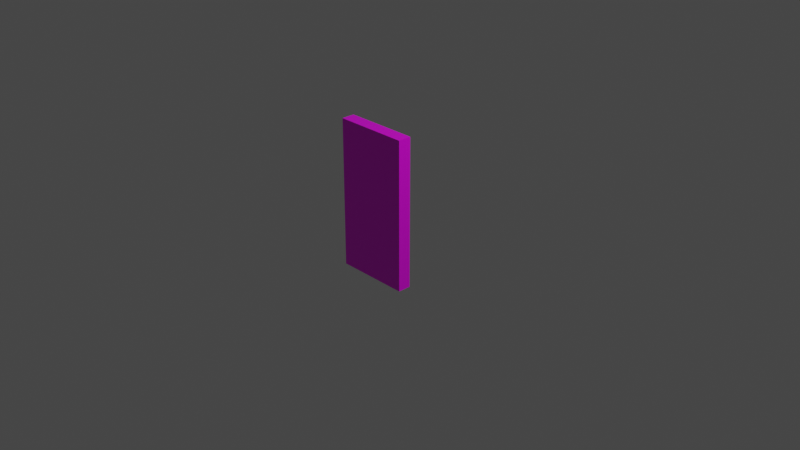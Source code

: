 # Source: multidecor_kitchen_cabinet_half_door.blend  (saved by Blender 2.90.7; exported with 4.5.12 LTS)
import bpy
from mathutils import Matrix  # noqa: F401  (used for matrix-valued properties, if any)

bpy.ops.wm.read_factory_settings(use_empty=True)
scene = bpy.context.scene
scene.name = 'Scene'

# ---- collections
col_collection = bpy.data.collections.new('Collection'); scene.collection.children.link(col_collection)

# ---- images (referenced by path relative to the original .blend; pixels are not part of the script)
import os
ASSET_DIR = os.environ.get("B2B_ASSET_DIR", "")  # directory of the original .blend (textures are referenced by path, not embedded)
HERE = os.path.dirname(os.path.abspath(__file__))  # packed textures are extracted next to this script under _unpacked/

def load_image(name, relpath, width, height, colorspace="sRGB"):
    """Load a texture the original file referenced (path relative to the .blend, or extracted next to this script)."""
    p = next((c for c in (os.path.join(HERE, relpath), os.path.join(ASSET_DIR, relpath)) if relpath and os.path.exists(c)), "")
    if p:
        img = bpy.data.images.load(p, check_existing=True)
        img.name = name
    else:  # same state as the original file: an image datablock whose file is absent (Cycles renders it pink)
        img = bpy.data.images.new(name, width, height)
        img.source = "FILE"
        img.filepath = "//" + (relpath or name)
    img.colorspace_settings.name = colorspace
    return img
img_multidecor_wood_png_002 = load_image('multidecor_wood.png.002', 'multidecor_wood.png', 1024, 1024, 'sRGB')
img_multidecor_metal_material_png_002 = load_image('multidecor_metal_material.png.002', 'multidecor_metal_material.png', 1024, 1024, 'sRGB')

# ---- materials (node trees are filled in below, after node groups)
mat_material_008 = bpy.data.materials.new('Material.008')
mat_material_008.alpha_threshold = 0.0
mat_material_008.use_transparent_shadow = False
mat_material_008.line_color = (0.0, 0.0, 0.0, 1.0)
mat_material_007 = bpy.data.materials.new('Material.007')
mat_material_007.use_transparent_shadow = False

# ---- material node trees
mat_material_008.use_nodes = True; mat_material_008.node_tree.nodes.clear()
_N = mat_material_008.node_tree.nodes; _L = mat_material_008.node_tree.links
n0 = _N.new('ShaderNodeOutputMaterial'); n0.name = 'Material Output'; n0.location = (300, 300)
n1 = _N.new('ShaderNodeBsdfPrincipled'); n1.name = 'Principled BSDF'; n1.location = (10, 300)
n1.distribution = 'GGX'
n1.subsurface_method = 'BURLEY'
n1.inputs[2].default_value = 0.4
n1.inputs[3].default_value = 1.45
n1.inputs[27].default_value = (0.0, 0.0, 0.0, 1.0)
n1.inputs[28].default_value = 1.0
n2 = _N.new('ShaderNodeTexImage'); n2.name = 'Image Texture'; n2.location = (-280, 280)
n2.image = img_multidecor_wood_png_002
n2.interpolation = 'Closest'
_L.new(n1.outputs[0], n0.inputs[0])
_L.new(n2.outputs[0], n1.inputs[0])
n0.is_active_output = True
mat_material_007.use_nodes = True; mat_material_007.node_tree.nodes.clear()
_N = mat_material_007.node_tree.nodes; _L = mat_material_007.node_tree.links
n0 = _N.new('ShaderNodeBsdfPrincipled'); n0.name = 'Principled BSDF'; n0.location = (10, 300)
n0.distribution = 'GGX'
n0.subsurface_method = 'BURLEY'
n0.inputs[3].default_value = 1.45
n0.inputs[27].default_value = (0.0, 0.0, 0.0, 1.0)
n0.inputs[28].default_value = 1.0
n1 = _N.new('ShaderNodeOutputMaterial'); n1.name = 'Material Output'; n1.location = (300, 300)
n2 = _N.new('ShaderNodeTexImage'); n2.name = 'Image Texture'; n2.location = (-280, 280)
n2.image = img_multidecor_metal_material_png_002
n2.interpolation = 'Closest'
_L.new(n0.outputs[0], n1.inputs[0])
_L.new(n2.outputs[0], n0.inputs[0])
n1.is_active_output = True

# ---- world
world_world = bpy.data.worlds.new('World'); scene.world = world_world
world_world.use_nodes = True; world_world.node_tree.nodes.clear()
_N = world_world.node_tree.nodes; _L = world_world.node_tree.links
n0 = _N.new('ShaderNodeOutputWorld'); n0.name = 'World Output'; n0.location = (300, 300)
n1 = _N.new('ShaderNodeBackground'); n1.name = 'Background'; n1.location = (10, 300)
n1.inputs[0].default_value = (0.05088, 0.05088, 0.05088, 1.0)
_L.new(n1.outputs[0], n0.inputs[0])
n0.is_active_output = True
world_world.color = (0.05088, 0.05088, 0.05088)
world_world.use_sun_shadow = False
world_world.sun_shadow_jitter_overblur = 0.0

# ---- cameras
cam_camera = bpy.data.cameras.new('Camera')
cam_camera.clip_end = 100.0
cam_camera.ortho_scale = 7.314

# ---- lights
light_light = bpy.data.lights.new('Light', 'POINT')
light_light.transmission_factor = 0.0
light_light.energy = 1000.0
light_light.shadow_soft_size = 0.1
light_light.shadow_maximum_resolution = 0.006
light_light.use_absolute_resolution = True

# ---- meshes
me_cube_003 = bpy.data.meshes.new('Cube.003')
me_cube_003.from_pydata([(-0.85, -5.617e-07, 0.85), (-0.85, -5.617e-07, -0.85), (0.0, 0.0, 0.85), (0.0, 0.0, -0.85), (-0.85, 0.15, 0.85), (-0.85, 0.15, -0.85), (-7.808e-08, 0.15, 0.85), (-7.808e-08, 0.15, -0.85), (-0.6643, 0.15, 0.1), (-0.6643, 0.15, 0.0), (-0.7643, 0.15, 0.1), (-0.7643, 0.15, 0.0), (-0.7643, 0.25, 0.1), (-0.6643, 0.25, 0.1), (-0.6643, 0.25, 0.0), (-0.7643, 0.25, 0.0), (-0.7643, 0.3, 0.1), (-0.6643, 0.3, 0.1), (-0.6643, 0.3, 0.0), (-0.7643, 0.3, 0.0), (-0.7643, 0.25, 0.5), (-0.6643, 0.25, 0.5), (-0.7643, 0.3, 0.5), (-0.6643, 0.3, 0.5), (-0.7643, 0.25, 0.6), (-0.6643, 0.25, 0.6), (-0.7643, 0.3, 0.6), (-0.6643, 0.3, 0.6), (-0.7643, 0.15, 0.5), (-0.6643, 0.15, 0.5), (-0.7643, 0.15, 0.6), (-0.6643, 0.15, 0.6)], [], [(1, 3, 2, 0), (5, 4, 6, 7), (3, 1, 5, 7), (1, 0, 4, 5), (0, 2, 6, 4), (2, 3, 7, 6), (12, 13, 21, 20), (9, 11, 15, 14), (10, 8, 13, 12), (11, 10, 12, 15), (8, 9, 14, 13), (17, 18, 19, 16), (15, 12, 16, 19), (13, 14, 18, 17), (14, 15, 19, 18), (22, 20, 24, 26), (13, 17, 23, 21), (17, 16, 22, 23), (16, 12, 20, 22), (24, 25, 27, 26), (23, 22, 26, 27), (21, 23, 27, 25), (24, 20, 28, 30), (25, 24, 30, 31), (21, 25, 31, 29), (20, 21, 29, 28)])
me_cube_003.polygons.foreach_set('material_index', [0, 0, 0, 0, 0, 0, 1, 1, 1, 1, 1, 1, 1, 1, 1, 1, 1, 1, 1, 1, 1, 1, 1, 1, 1, 1])
_uv = me_cube_003.uv_layers.new(name='UVMap')
_uv.uv.foreach_set('vector', [-0.22, 0.9999, 0.04061, 0.9999, 0.04061, 0.5405, -0.22, 0.5405, -0.22, 0.04061, -0.22, 0.5, 0.04061, 0.5, 0.04061, 0.04061, 0.04061, 7.533e-05, -0.22, 7.477e-05, -0.22, -0.04046, 0.04061, -0.04046, 0.5676, 0.04061, 0.5676, 0.5, 0.6081, 0.5, 0.6081, 0.04061, -0.22, 0.5405, 0.04061, 0.5405, 0.04061, 0.5811, -0.22, 0.5811, 7.539e-05, 0.5, 7.533e-05, 0.04061, -0.04046, 0.04061, -0.04046, 0.5, 0.5555, 3.181, 0.5555, 3.07, 0.1112, 3.07, 0.1112, 3.181, 1.333, -1.626, 1.333, -1.738, 1.444, -1.738, 1.444, -1.626, 0.9999, 3.181, 0.9999, 3.07, 1.111, 3.07, 1.111, 3.181, 0.6666, 1.055, 0.5555, 1.055, 0.5555, 1.166, 0.6666, 1.166, 0.5555, 0.3887, 0.6666, 0.3887, 0.6666, 0.2776, 0.5555, 0.2776, 0.7222, -1.626, 0.8333, -1.626, 0.8333, -1.738, 0.7222, -1.738, 0.6666, 1.166, 0.5555, 1.166, 0.5555, 1.222, 0.6666, 1.222, 0.5555, 0.2776, 0.6666, 0.2776, 0.6666, 0.222, 0.5555, 0.222, 1.444, -1.626, 1.444, -1.738, 1.5, -1.738, 1.5, -1.626, 0.1112, 1.222, 0.1112, 1.166, 0.0001276, 1.166, 0.0001277, 1.222, 0.5555, 0.2776, 0.5555, 0.222, 0.1112, 0.222, 0.1112, 0.2776, 0.7222, -1.626, 0.7222, -1.738, 0.2778, -1.738, 0.2778, -1.626, 0.5555, 1.222, 0.5555, 1.166, 0.1112, 1.166, 0.1112, 1.222, -0.4442, -1.738, -0.4442, -1.626, -0.4997, -1.626, -0.4997, -1.738, 0.2778, -1.626, 0.2778, -1.738, 0.1668, -1.738, 0.1668, -1.626, 0.1112, 0.2776, 0.1112, 0.222, 0.0001271, 0.222, 0.0001271, 0.2776, 0.0001275, 1.166, 0.1112, 1.166, 0.1112, 1.055, 0.0001275, 1.055, -0.4442, -1.626, -0.4442, -1.738, -0.3331, -1.738, -0.3331, -1.626, 0.1112, 0.2776, 0.0001273, 0.2776, 0.0001273, 0.3887, 0.1112, 0.3887, -0.4442, 3.181, -0.4442, 3.07, -0.3331, 3.07, -0.3331, 3.181])
me_cube_003.materials.append(mat_material_008)
me_cube_003.materials.append(mat_material_007)
me_cube_003.use_remesh_preserve_volume = False
me_cube_003.use_remesh_preserve_attributes = False
me_cube_003.use_mirror_vertex_groups = False
me_cube_003.update()

# ---- objects
ob_light = bpy.data.objects.new('Light', light_light)
ob_camera = bpy.data.objects.new('Camera', cam_camera)
ob_cube_003 = bpy.data.objects.new('Cube.003', me_cube_003)

# ---- transforms, parenting, visibility, modifiers, constraints
ob_light.location = (4.076, 1.005, 5.904)
ob_light.rotation_euler = (0.6503, 0.05522, 1.866)
ob_light.lock_rotations_4d = False
ob_light.empty_display_type = 'ARROWS'
ob_light.color = (0.0, 0.0, 0.0, 0.0)
ob_light.lineart.crease_threshold = 0.0
ob_camera.location = (7.359, -6.926, 4.958)
ob_camera.rotation_euler = (1.109, 0.0, 0.8149)
ob_camera.lock_rotations_4d = False
ob_camera.empty_display_type = 'ARROWS'
ob_camera.color = (0.0, 0.0, 0.0, 0.0)
ob_camera.display_type = 'WIRE'
ob_camera.lineart.crease_threshold = 0.0
ob_cube_003.location = (0.0, 0.0, 0.0)
ob_cube_003.lock_rotations_4d = False
ob_cube_003.empty_display_type = 'ARROWS'
ob_cube_003.lineart.crease_threshold = 0.0

# ---- collection membership
col_collection.objects.link(ob_light)
col_collection.objects.link(ob_camera)
col_collection.objects.link(ob_cube_003)

# ---- scene / render settings (as saved in the file)
scene.camera = ob_camera
scene.frame_start = 1; scene.frame_end = 250; scene.frame_set(1)
scene.render.engine = 'BLENDER_EEVEE_NEXT'
scene.cycles.use_denoising = False
scene.cycles.samples = 128
scene.cycles.sampling_pattern = 'TABULATED_SOBOL'
scene.cycles.use_adaptive_sampling = False
scene.cycles.use_light_tree = False
scene.view_settings.view_transform = 'Filmic'
bpy.context.view_layer.update()
